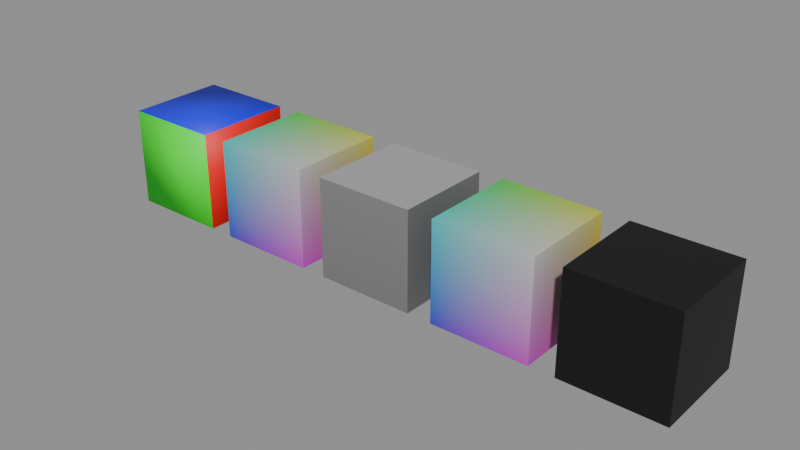 # Source: zeometry-basic-shapes-cube.blend  (saved by Blender 5.2.44; exported with 4.5.12 LTS)
import bpy
from mathutils import Matrix  # noqa: F401  (used for matrix-valued properties, if any)

bpy.ops.wm.read_factory_settings(use_empty=True)
scene = bpy.context.scene
scene.name = 'zeometry-basic-shapes-cube'

# ---- collections
col_cube = bpy.data.collections.new('Cube'); scene.collection.children.link(col_cube)

# ---- materials (node trees are filled in below, after node groups)
mat_mat_collapsesolidpolygon_021 = bpy.data.materials.new('Mat_CollapseSolidPolygon.021')
mat_mat_collapsesolidpolygon_168 = bpy.data.materials.new('Mat_CollapseSolidPolygon.168')
mat_mat_collapsesolidpolygon_205 = bpy.data.materials.new('Mat_CollapseSolidPolygon.205')
mat_mat_collapsesolidpolygon_211 = bpy.data.materials.new('Mat_CollapseSolidPolygon.211')
mat_mat_collapsesolidpolygon_217 = bpy.data.materials.new('Mat_CollapseSolidPolygon.217')

# ---- material node trees
mat_mat_collapsesolidpolygon_021.use_nodes = True; mat_mat_collapsesolidpolygon_021.node_tree.nodes.clear()
_N = mat_mat_collapsesolidpolygon_021.node_tree.nodes; _L = mat_mat_collapsesolidpolygon_021.node_tree.links
n0 = _N.new('ShaderNodeBsdfPrincipled'); n0.name = 'Principled BSDF'; n0.location = (10, 300)
n0.inputs[2].default_value = 0.5528
n0.inputs[10].default_value = 0.005
n1 = _N.new('ShaderNodeOutputMaterial'); n1.name = 'Material Output'; n1.location = (300, 300)
n2 = _N.new('ShaderNodeVertexColor'); n2.name = 'Color Attribute'; n2.location = (-450, -30)
_L.new(n0.outputs[0], n1.inputs[0])
_L.new(n2.outputs[0], n0.inputs[0])
n1.is_active_output = True
mat_mat_collapsesolidpolygon_168.use_nodes = True; mat_mat_collapsesolidpolygon_168.node_tree.nodes.clear()
_N = mat_mat_collapsesolidpolygon_168.node_tree.nodes; _L = mat_mat_collapsesolidpolygon_168.node_tree.links
n0 = _N.new('ShaderNodeBsdfPrincipled'); n0.name = 'Principled BSDF'; n0.location = (10, 300)
n0.inputs[2].default_value = 0.5528
n0.inputs[10].default_value = 0.005
n1 = _N.new('ShaderNodeOutputMaterial'); n1.name = 'Material Output'; n1.location = (300, 300)
n2 = _N.new('ShaderNodeVertexColor'); n2.name = 'Color Attribute'; n2.location = (-450, -30)
_L.new(n0.outputs[0], n1.inputs[0])
_L.new(n2.outputs[0], n0.inputs[0])
n1.is_active_output = True
mat_mat_collapsesolidpolygon_205.use_nodes = True; mat_mat_collapsesolidpolygon_205.node_tree.nodes.clear()
_N = mat_mat_collapsesolidpolygon_205.node_tree.nodes; _L = mat_mat_collapsesolidpolygon_205.node_tree.links
n0 = _N.new('ShaderNodeBsdfPrincipled'); n0.name = 'Principled BSDF'; n0.location = (10, 300)
n0.inputs[2].default_value = 0.5528
n0.inputs[10].default_value = 0.005
n1 = _N.new('ShaderNodeOutputMaterial'); n1.name = 'Material Output'; n1.location = (300, 300)
n2 = _N.new('ShaderNodeVertexColor'); n2.name = 'Color Attribute'; n2.location = (-450, -30)
_L.new(n0.outputs[0], n1.inputs[0])
_L.new(n2.outputs[0], n0.inputs[0])
n1.is_active_output = True
mat_mat_collapsesolidpolygon_211.use_nodes = True; mat_mat_collapsesolidpolygon_211.node_tree.nodes.clear()
_N = mat_mat_collapsesolidpolygon_211.node_tree.nodes; _L = mat_mat_collapsesolidpolygon_211.node_tree.links
n0 = _N.new('ShaderNodeBsdfPrincipled'); n0.name = 'Principled BSDF'; n0.location = (10, 300)
n0.inputs[2].default_value = 0.5528
n0.inputs[10].default_value = 0.005
n1 = _N.new('ShaderNodeOutputMaterial'); n1.name = 'Material Output'; n1.location = (300, 300)
n2 = _N.new('ShaderNodeVertexColor'); n2.name = 'Color Attribute'; n2.location = (-450, -30)
_L.new(n0.outputs[0], n1.inputs[0])
_L.new(n2.outputs[0], n0.inputs[0])
n1.is_active_output = True
mat_mat_collapsesolidpolygon_217.use_nodes = True; mat_mat_collapsesolidpolygon_217.node_tree.nodes.clear()
_N = mat_mat_collapsesolidpolygon_217.node_tree.nodes; _L = mat_mat_collapsesolidpolygon_217.node_tree.links
n0 = _N.new('ShaderNodeBsdfPrincipled'); n0.name = 'Principled BSDF'; n0.location = (10, 300)
n0.inputs[2].default_value = 0.5528
n0.inputs[10].default_value = 0.005
n1 = _N.new('ShaderNodeOutputMaterial'); n1.name = 'Material Output'; n1.location = (300, 300)
n2 = _N.new('ShaderNodeVertexColor'); n2.name = 'Color Attribute'; n2.location = (-450, -30)
_L.new(n0.outputs[0], n1.inputs[0])
_L.new(n2.outputs[0], n0.inputs[0])
n1.is_active_output = True

# ---- meshes
me_mesh_001 = bpy.data.meshes.new('Mesh.001')
me_mesh_001.from_pydata([(-0.25, -0.25, 0.0), (-0.25, -0.25, 0.0), (-0.25, -0.25, 0.0), (0.25, -0.25, 0.0), (0.25, -0.25, 0.0), (0.25, -0.25, 0.0), (-0.25, -0.25, 0.5), (-0.25, -0.25, 0.5), (-0.25, -0.25, 0.5), (0.25, -0.25, 0.5), (0.25, -0.25, 0.5), (0.25, -0.25, 0.5), (-0.25, 0.25, 0.5), (-0.25, 0.25, 0.5), (-0.25, 0.25, 0.5), (0.25, 0.25, 0.5), (0.25, 0.25, 0.5), (0.25, 0.25, 0.5), (-0.25, 0.25, 7.451e-08), (-0.25, 0.25, 7.451e-08), (-0.25, 0.25, 7.451e-08), (0.25, 0.25, 7.451e-08), (0.25, 0.25, 7.451e-08), (0.25, 0.25, 7.451e-08)], [], [(1, 4, 10), (1, 10, 7), (6, 9, 15), (6, 15, 12), (13, 16, 22), (13, 22, 19), (18, 21, 3), (18, 3, 0), (5, 23, 17), (5, 17, 11), (20, 2, 8), (20, 8, 14)])
me_mesh_001.polygons.foreach_set('use_smooth', [True] * 12)
_uv = me_mesh_001.uv_layers.new(name='UVMap')
_uv.uv.foreach_set('vector', [0.5, 0.5, 0.5, 0.5, 0.5, 0.5, 0.5, 0.5, 0.5, 0.5, 0.5, 0.5, 0.5, 0.5, 0.5, 0.5, 0.5, 0.5, 0.5, 0.5, 0.5, 0.5, 0.5, 0.5, 0.5, 0.5, 0.5, 0.5, 0.5, 0.5, 0.5, 0.5, 0.5, 0.5, 0.5, 0.5, 0.5, 0.5, 0.5, 0.5, 0.5, 0.5, 0.5, 0.5, 0.5, 0.5, 0.5, 0.5, 0.5, 0.5, 0.5, 0.5, 0.5, 0.5, 0.5, 0.5, 0.5, 0.5, 0.5, 0.5, 0.5, 0.5, 0.5, 0.5, 0.5, 0.5, 0.5, 0.5, 0.5, 0.5, 0.5, 0.5])
_ca = me_mesh_001.color_attributes.new('Color', 'BYTE_COLOR', 'CORNER')
_ca.data.foreach_set('color', [0.0, 1.0, 0.0, 0.3294, 0.0, 1.0, 0.0, 0.3294, 0.0, 1.0, 0.0, 0.3294, 0.0, 1.0, 0.0, 0.3294, 0.0, 1.0, 0.0, 0.3294, 0.0, 1.0, 0.0, 0.3294, 0.0, 0.0, 1.0, 0.3294, 0.0, 0.0, 1.0, 0.3294, 0.0, 0.0, 1.0, 0.3294, 0.0, 0.0, 1.0, 0.3294, 0.0, 0.0, 1.0, 0.3294, 0.0, 0.0, 1.0, 0.3294, 0.0, 1.0, 0.0, 0.3294, 0.0, 1.0, 0.0, 0.3294, 0.0, 1.0, 0.0, 0.3294, 0.0, 1.0, 0.0, 0.3294, 0.0, 1.0, 0.0, 0.3294, 0.0, 1.0, 0.0, 0.3294, 0.0, 0.0, 1.0, 0.3294, 0.0, 0.0, 1.0, 0.3294, 0.0, 0.0, 1.0, 0.3294, 0.0, 0.0, 1.0, 0.3294, 0.0, 0.0, 1.0, 0.3294, 0.0, 0.0, 1.0, 0.3294, 1.0, 0.0, 0.0, 0.3294, 1.0, 0.0, 0.0, 0.3294, 1.0, 0.0, 0.0, 0.3294, 1.0, 0.0, 0.0, 0.3294, 1.0, 0.0, 0.0, 0.3294, 1.0, 0.0, 0.0, 0.3294, 1.0, 0.0, 0.0, 0.3294, 1.0, 0.0, 0.0, 0.3294, 1.0, 0.0, 0.0, 0.3294, 1.0, 0.0, 0.0, 0.3294, 1.0, 0.0, 0.0, 0.3294, 1.0, 0.0, 0.0, 0.3294])
me_mesh_001.materials.append(mat_mat_collapsesolidpolygon_021)
me_mesh_001.update()
me_mesh_001.normals_split_custom_set([tuple(v) for v in zip(*[iter([-0.5773, -0.5774, -0.5774, 0.5774, -0.5774, -0.5773, 0.5773, -0.5774, 0.5774, -0.5773, -0.5774, -0.5774, 0.5773, -0.5774, 0.5774, -0.5774, -0.5774, 0.5773, -0.5773, -0.5774, 0.5774, 0.5774, -0.5773, 0.5774, 0.5773, 0.5774, 0.5774, -0.5773, -0.5774, 0.5774, 0.5773, 0.5774, 0.5774, -0.5774, 0.5773, 0.5774, -0.5773, 0.5774, 0.5774, 0.5774, 0.5774, 0.5773, 0.5773, 0.5774, -0.5774, -0.5773, 0.5774, 0.5774, 0.5773, 0.5774, -0.5774, -0.5774, 0.5774, -0.5773, -0.5773, 0.5774, -0.5774, 0.5774, 0.5773, -0.5774, 0.5773, -0.5774, -0.5774, -0.5773, 0.5774, -0.5774, 0.5773, -0.5774, -0.5774, -0.5774, -0.5773, -0.5774, 0.5774, -0.5773, -0.5774, 0.5774, 0.5774, -0.5773, 0.5774, 0.5773, 0.5774, 0.5774, -0.5773, -0.5774, 0.5774, 0.5773, 0.5774, 0.5774, -0.5774, 0.5773, -0.5774, 0.5773, -0.5774, -0.5774, -0.5774, -0.5773, -0.5774, -0.5773, 0.5774, -0.5774, 0.5773, -0.5774, -0.5774, -0.5773, 0.5774, -0.5774, 0.5774, 0.5773])] * 3)])
me_mesh_002 = bpy.data.meshes.new('Mesh.002')
me_mesh_002.from_pydata([(-0.25, -0.25, 0.0), (-0.25, -0.25, 0.0), (-0.25, -0.25, 0.0), (0.25, -0.25, 0.0), (0.25, -0.25, 0.0), (0.25, -0.25, 0.0), (-0.25, -0.25, 0.5), (-0.25, -0.25, 0.5), (-0.25, -0.25, 0.5), (0.25, -0.25, 0.5), (0.25, -0.25, 0.5), (0.25, -0.25, 0.5), (-0.25, 0.25, 0.5), (-0.25, 0.25, 0.5), (-0.25, 0.25, 0.5), (0.25, 0.25, 0.5), (0.25, 0.25, 0.5), (0.25, 0.25, 0.5), (-0.25, 0.25, 8.941e-08), (-0.25, 0.25, 8.941e-08), (-0.25, 0.25, 8.941e-08), (0.25, 0.25, 8.941e-08), (0.25, 0.25, 8.941e-08), (0.25, 0.25, 8.941e-08)], [], [(2, 4, 9), (2, 9, 7), (8, 10, 16), (8, 16, 14), (13, 15, 22), (13, 22, 20), (19, 21, 3), (19, 3, 1), (5, 23, 17), (5, 17, 11), (18, 0, 6), (18, 6, 12)])
_uv = me_mesh_002.uv_layers.new(name='UVMap')
_uv.uv.foreach_set('vector', [0.4795, 0.4795, 0.5205, 0.4795, 0.5205, 0.4795, 0.4795, 0.4795, 0.5205, 0.4795, 0.4795, 0.4795, 0.4795, 0.4795, 0.5205, 0.4795, 0.5205, 0.5205, 0.4795, 0.4795, 0.5205, 0.5205, 0.4795, 0.5205, 0.4795, 0.5205, 0.5205, 0.5205, 0.5205, 0.5205, 0.4795, 0.5205, 0.5205, 0.5205, 0.4795, 0.5205, 0.4795, 0.5205, 0.5205, 0.5205, 0.5205, 0.4795, 0.4795, 0.5205, 0.5205, 0.4795, 0.4795, 0.4795, 0.5205, 0.4795, 0.5205, 0.5205, 0.5205, 0.5205, 0.5205, 0.4795, 0.5205, 0.5205, 0.5205, 0.4795, 0.4795, 0.5205, 0.4795, 0.4795, 0.4795, 0.4795, 0.4795, 0.5205, 0.4795, 0.4795, 0.4795, 0.5205])
_ca = me_mesh_002.color_attributes.new('Color', 'BYTE_COLOR', 'CORNER')
_ca.data.foreach_set('color', [0.03689, 0.03689, 0.5841, 1.0, 0.5841, 0.03689, 0.5841, 1.0, 0.5841, 0.5841, 0.5841, 1.0, 0.03689, 0.03689, 0.5841, 1.0, 0.5841, 0.5841, 0.5841, 1.0, 0.03689, 0.5841, 0.5841, 1.0, 0.03689, 0.5841, 0.5841, 1.0, 0.5841, 0.5841, 0.5841, 1.0, 0.5841, 0.5841, 0.03689, 1.0, 0.03689, 0.5841, 0.5841, 1.0, 0.5841, 0.5841, 0.03689, 1.0, 0.03689, 0.5841, 0.03689, 1.0, 0.03689, 0.5841, 0.03689, 1.0, 0.5841, 0.5841, 0.03689, 1.0, 0.5841, 0.03689, 0.03689, 1.0, 0.03689, 0.5841, 0.03689, 1.0, 0.5841, 0.03689, 0.03689, 1.0, 0.03689, 0.03689, 0.03689, 1.0, 0.03689, 0.03689, 0.03689, 1.0, 0.5841, 0.03689, 0.03689, 1.0, 0.5841, 0.03689, 0.5841, 1.0, 0.03689, 0.03689, 0.03689, 1.0, 0.5841, 0.03689, 0.5841, 1.0, 0.03689, 0.03689, 0.5841, 1.0, 0.5841, 0.03689, 0.5841, 1.0, 0.5841, 0.03689, 0.03689, 1.0, 0.5841, 0.5841, 0.03689, 1.0, 0.5841, 0.03689, 0.5841, 1.0, 0.5841, 0.5841, 0.03689, 1.0, 0.5841, 0.5841, 0.5841, 1.0, 0.03689, 0.03689, 0.03689, 1.0, 0.03689, 0.03689, 0.5841, 1.0, 0.03689, 0.5841, 0.5841, 1.0, 0.03689, 0.03689, 0.03689, 1.0, 0.03689, 0.5841, 0.5841, 1.0, 0.03689, 0.5841, 0.03689, 1.0])
me_mesh_002.materials.append(mat_mat_collapsesolidpolygon_168)
me_mesh_002.update()
me_mesh_002.normals_split_custom_set([tuple(v) for v in zip(*[iter([0.0, -1.0, -1.788e-07, 0.0, -1.0, -1.788e-07, 0.0, -1.0, -1.788e-07, 0.0, -1.0, -1.788e-07, 0.0, -1.0, -1.788e-07, 0.0, -1.0, -1.788e-07, 0.0, -1.788e-07, 1.0, 0.0, -1.788e-07, 1.0, 0.0, -1.788e-07, 1.0, 0.0, -1.788e-07, 1.0, 0.0, -1.788e-07, 1.0, 0.0, -1.788e-07, 1.0, 0.0, 1.0, 1.788e-07, 0.0, 1.0, 1.788e-07, 0.0, 1.0, 1.788e-07, 0.0, 1.0, 1.788e-07, 0.0, 1.0, 1.788e-07, 0.0, 1.0, 1.788e-07, 0.0, 1.788e-07, -1.0, 0.0, 1.788e-07, -1.0, 0.0, 1.788e-07, -1.0, 0.0, 1.788e-07, -1.0, 0.0, 1.788e-07, -1.0, 0.0, 1.788e-07, -1.0, 1.0, 0.0, 0.0, 1.0, 0.0, 0.0, 1.0, 0.0, 0.0, 1.0, 0.0, 0.0, 1.0, 0.0, 0.0, 1.0, 0.0, 0.0, -1.0, 0.0, 0.0, -1.0, 0.0, 0.0, -1.0, 0.0, 0.0, -1.0, 0.0, 0.0, -1.0, 0.0, 0.0, -1.0, 0.0, 0.0])] * 3)])
me_mesh_003 = bpy.data.meshes.new('Mesh.003')
me_mesh_003.from_pydata([(-0.2498, -0.2498, 0.0), (-0.2498, -0.2498, 0.0), (-0.2498, -0.2498, 0.0), (0.2498, -0.2498, 0.0), (0.2498, -0.2498, 0.0), (0.2498, -0.2498, 0.0), (-0.2498, -0.2498, 0.5), (-0.2498, -0.2498, 0.5), (-0.2498, -0.2498, 0.5), (0.2498, -0.2498, 0.5), (0.2498, -0.2498, 0.5), (0.2498, -0.2498, 0.5), (-0.2498, 0.2498, 0.5), (-0.2498, 0.2498, 0.5), (-0.2498, 0.2498, 0.5), (0.2498, 0.2498, 0.5), (0.2498, 0.2498, 0.5), (0.2498, 0.2498, 0.5), (-0.2498, 0.2498, 7.451e-08), (-0.2498, 0.2498, 7.451e-08), (-0.2498, 0.2498, 7.451e-08), (0.2498, 0.2498, 7.451e-08), (0.2498, 0.2498, 7.451e-08), (0.2498, 0.2498, 7.451e-08)], [], [(2, 4, 9), (2, 9, 7), (8, 10, 16), (8, 16, 14), (13, 15, 22), (13, 22, 20), (19, 21, 3), (19, 3, 1), (5, 23, 17), (5, 17, 11), (18, 0, 6), (18, 6, 12)])
me_mesh_003.polygons.foreach_set('use_smooth', [0, 0, 1, 1, 0, 0, 1, 1, 0, 0, 0, 0])
_uv = me_mesh_003.uv_layers.new(name='UVMap')
_uv.uv.foreach_set('vector', [0.001891, 0.001992, 0.3312, 0.001992, 0.3312, 0.3316, 0.001891, 0.001992, 0.3312, 0.3316, 0.001891, 0.3316, 0.3387, 0.998, 0.3387, 0.6687, 0.668, 0.6687, 0.3387, 0.998, 0.668, 0.6687, 0.668, 0.998, 0.2827, 0.3353, 0.612, 0.3353, 0.612, 0.6649, 0.2827, 0.3353, 0.612, 0.6649, 0.2827, 0.6649, 0.001891, 0.6687, 0.3312, 0.6687, 0.3312, 0.998, 0.001891, 0.6687, 0.3312, 0.998, 0.001891, 0.998, 0.3387, 0.001992, 0.668, 0.001992, 0.668, 0.3316, 0.3387, 0.001992, 0.668, 0.3316, 0.3387, 0.3316, 0.6178, 0.3353, 0.9471, 0.3353, 0.9471, 0.6649, 0.6178, 0.3353, 0.9471, 0.6649, 0.6178, 0.6649])
_ca = me_mesh_003.color_attributes.new('Color', 'BYTE_COLOR', 'CORNER')
_ca.data.foreach_set('color', [0.1878, 0.1878, 0.1878, 1.0, 0.1878, 0.1878, 0.1878, 1.0, 0.2232, 0.2232, 0.2232, 1.0, 0.1878, 0.1878, 0.1878, 1.0, 0.2232, 0.2232, 0.2232, 1.0, 0.2232, 0.2232, 0.2232, 1.0, 0.3813, 0.3813, 0.3813, 1.0, 0.3813, 0.3813, 0.3813, 1.0, 0.3813, 0.3813, 0.3813, 1.0, 0.3813, 0.3813, 0.3813, 1.0, 0.3813, 0.3813, 0.3813, 1.0, 0.3813, 0.3813, 0.3813, 1.0, 0.2232, 0.2232, 0.2232, 1.0, 0.2232, 0.2232, 0.2232, 1.0, 0.1878, 0.1878, 0.1878, 1.0, 0.2232, 0.2232, 0.2232, 1.0, 0.1878, 0.1878, 0.1878, 1.0, 0.1878, 0.1878, 0.1878, 1.0, 0.3185, 0.3185, 0.3185, 1.0, 0.3185, 0.3185, 0.3185, 1.0, 0.3185, 0.3185, 0.3185, 1.0, 0.3185, 0.3185, 0.3185, 1.0, 0.3185, 0.3185, 0.3185, 1.0, 0.3185, 0.3185, 0.3185, 1.0, 0.1413, 0.1413, 0.1413, 1.0, 0.1413, 0.1413, 0.1413, 1.0, 0.1683, 0.1683, 0.1683, 1.0, 0.1413, 0.1413, 0.1413, 1.0, 0.1683, 0.1683, 0.1683, 1.0, 0.1683, 0.1683, 0.1683, 1.0, 0.1413, 0.1413, 0.1413, 1.0, 0.1413, 0.1413, 0.1413, 1.0, 0.1683, 0.1683, 0.1683, 1.0, 0.1413, 0.1413, 0.1413, 1.0, 0.1683, 0.1683, 0.1683, 1.0, 0.1683, 0.1683, 0.1683, 1.0])
me_mesh_003.materials.append(mat_mat_collapsesolidpolygon_205)
me_mesh_003.update()
me_mesh_003.normals_split_custom_set([tuple(v) for v in zip(*[iter([0.0, -1.0, -1.193e-07, 0.0, -1.0, -1.193e-07, 0.0, -1.0, -1.193e-07, 0.0, -1.0, -1.193e-07, 0.0, -1.0, -1.193e-07, 0.0, -1.0, -1.193e-07, 0.0, -2.983e-07, 1.0, 0.0, -2.983e-07, 1.0, 0.0, -2.983e-07, 1.0, 0.0, -2.983e-07, 1.0, 0.0, -2.983e-07, 1.0, 0.0, -2.983e-07, 1.0, 0.0, 1.0, 1.193e-07, 0.0, 1.0, 1.193e-07, 0.0, 1.0, 1.193e-07, 0.0, 1.0, 1.193e-07, 0.0, 1.0, 1.193e-07, 0.0, 1.0, 1.193e-07, 0.0, 1.491e-07, -1.0, 0.0, 1.491e-07, -1.0, 0.0, 1.491e-07, -1.0, 0.0, 1.491e-07, -1.0, 0.0, 1.491e-07, -1.0, 0.0, 1.491e-07, -1.0, 1.0, 0.0, 0.0, 1.0, 0.0, 0.0, 1.0, 0.0, 0.0, 1.0, -2.322e-10, 0.0, 1.0, -2.322e-10, 0.0, 1.0, -2.322e-10, 0.0, -1.0, 5.965e-08, 0.0, -1.0, 5.965e-08, 0.0, -1.0, 5.965e-08, 0.0, -1.0, -5.988e-08, 0.0, -1.0, -5.988e-08, 0.0, -1.0, -5.988e-08, 0.0])] * 3)])
me_mesh_004 = bpy.data.meshes.new('Mesh.004')
me_mesh_004.from_pydata([(-0.25, -0.25, 0.0), (-0.25, -0.25, 0.0), (-0.25, -0.25, 0.0), (0.25, -0.25, 0.0), (0.25, -0.25, 0.0), (0.25, -0.25, 0.0), (-0.25, -0.25, 0.5), (-0.25, -0.25, 0.5), (-0.25, -0.25, 0.5), (0.25, -0.25, 0.5), (0.25, -0.25, 0.5), (0.25, -0.25, 0.5), (-0.25, 0.25, 0.5), (-0.25, 0.25, 0.5), (-0.25, 0.25, 0.5), (0.25, 0.25, 0.5), (0.25, 0.25, 0.5), (0.25, 0.25, 0.5), (-0.25, 0.25, 5.96e-08), (-0.25, 0.25, 5.96e-08), (-0.25, 0.25, 5.96e-08), (0.25, 0.25, 5.96e-08), (0.25, 0.25, 5.96e-08), (0.25, 0.25, 5.96e-08)], [], [(2, 4, 9), (2, 9, 7), (8, 10, 16), (8, 16, 14), (13, 15, 22), (13, 22, 20), (19, 21, 3), (19, 3, 1), (5, 23, 17), (5, 17, 11), (18, 0, 6), (18, 6, 12)])
_uv = me_mesh_004.uv_layers.new(name='UVMap')
_uv.uv.foreach_set('vector', [0.4795, 0.4795, 0.5205, 0.4795, 0.5205, 0.4795, 0.4795, 0.4795, 0.5205, 0.4795, 0.4795, 0.4795, 0.4795, 0.4795, 0.5205, 0.4795, 0.5205, 0.5205, 0.4795, 0.4795, 0.5205, 0.5205, 0.4795, 0.5205, 0.4795, 0.5205, 0.5205, 0.5205, 0.5205, 0.5205, 0.4795, 0.5205, 0.5205, 0.5205, 0.4795, 0.5205, 0.4795, 0.5205, 0.5205, 0.5205, 0.5205, 0.4795, 0.4795, 0.5205, 0.5205, 0.4795, 0.4795, 0.4795, 0.5205, 0.4795, 0.5205, 0.5205, 0.5205, 0.5205, 0.5205, 0.4795, 0.5205, 0.5205, 0.5205, 0.4795, 0.4795, 0.5205, 0.4795, 0.4795, 0.4795, 0.4795, 0.4795, 0.5205, 0.4795, 0.4795, 0.4795, 0.5205])
_ca = me_mesh_004.color_attributes.new('Color', 'BYTE_COLOR', 'CORNER')
_ca.data.foreach_set('color', [0.03689, 0.03689, 0.5841, 1.0, 0.5841, 0.03689, 0.5841, 1.0, 0.5841, 0.5841, 0.5841, 1.0, 0.03689, 0.03689, 0.5841, 1.0, 0.5841, 0.5841, 0.5841, 1.0, 0.03689, 0.5841, 0.5841, 1.0, 0.03689, 0.5841, 0.5841, 1.0, 0.5841, 0.5841, 0.5841, 1.0, 0.5841, 0.5841, 0.03689, 1.0, 0.03689, 0.5841, 0.5841, 1.0, 0.5841, 0.5841, 0.03689, 1.0, 0.03689, 0.5841, 0.03689, 1.0, 0.03689, 0.5841, 0.03689, 1.0, 0.5841, 0.5841, 0.03689, 1.0, 0.5841, 0.03689, 0.03689, 1.0, 0.03689, 0.5841, 0.03689, 1.0, 0.5841, 0.03689, 0.03689, 1.0, 0.03689, 0.03689, 0.03689, 1.0, 0.03689, 0.03689, 0.03689, 1.0, 0.5841, 0.03689, 0.03689, 1.0, 0.5841, 0.03689, 0.5841, 1.0, 0.03689, 0.03689, 0.03689, 1.0, 0.5841, 0.03689, 0.5841, 1.0, 0.03689, 0.03689, 0.5841, 1.0, 0.5841, 0.03689, 0.5841, 1.0, 0.5841, 0.03689, 0.03689, 1.0, 0.5841, 0.5841, 0.03689, 1.0, 0.5841, 0.03689, 0.5841, 1.0, 0.5841, 0.5841, 0.03689, 1.0, 0.5841, 0.5841, 0.5841, 1.0, 0.03689, 0.03689, 0.03689, 1.0, 0.03689, 0.03689, 0.5841, 1.0, 0.03689, 0.5841, 0.5841, 1.0, 0.03689, 0.03689, 0.03689, 1.0, 0.03689, 0.5841, 0.5841, 1.0, 0.03689, 0.5841, 0.03689, 1.0])
me_mesh_004.materials.append(mat_mat_collapsesolidpolygon_211)
me_mesh_004.update()
me_mesh_004.normals_split_custom_set([tuple(v) for v in zip(*[iter([0.0, -1.0, -1.788e-07, 0.0, -1.0, -1.788e-07, 0.0, -1.0, -1.788e-07, 0.0, -1.0, -1.192e-07, 0.0, -1.0, -1.192e-07, 0.0, -1.0, -1.192e-07, 0.0, -1.192e-07, 1.0, 0.0, -1.192e-07, 1.0, 0.0, -1.192e-07, 1.0, 0.0, -1.192e-07, 1.0, 0.0, -1.192e-07, 1.0, 0.0, -1.192e-07, 1.0, 0.0, 1.0, 1.192e-07, 0.0, 1.0, 1.192e-07, 0.0, 1.0, 1.192e-07, 0.0, 1.0, 1.192e-07, 0.0, 1.0, 1.192e-07, 0.0, 1.0, 1.192e-07, 0.0, 1.192e-07, -1.0, 0.0, 1.192e-07, -1.0, 0.0, 1.192e-07, -1.0, 0.0, 1.192e-07, -1.0, 0.0, 1.192e-07, -1.0, 0.0, 1.192e-07, -1.0, 1.0, 0.0, 0.0, 1.0, 0.0, 0.0, 1.0, 0.0, 0.0, 1.0, 0.0, 0.0, 1.0, 0.0, 0.0, 1.0, 0.0, 0.0, -1.0, 0.0, 0.0, -1.0, 0.0, 0.0, -1.0, 0.0, 0.0, -1.0, 0.0, 0.0, -1.0, 0.0, 0.0, -1.0, 0.0, 0.0])] * 3)])
me_mesh_005 = bpy.data.meshes.new('Mesh.005')
me_mesh_005.from_pydata([(-0.25, -0.25, 0.0), (-0.25, -0.25, 0.0), (-0.25, -0.25, 0.0), (0.25, -0.25, 0.0), (0.25, -0.25, 0.0), (0.25, -0.25, 0.0), (-0.25, -0.25, 0.5), (-0.25, -0.25, 0.5), (-0.25, -0.25, 0.5), (0.25, -0.25, 0.5), (0.25, -0.25, 0.5), (0.25, -0.25, 0.5), (-0.25, 0.25, 0.5), (-0.25, 0.25, 0.5), (-0.25, 0.25, 0.5), (0.25, 0.25, 0.5), (0.25, 0.25, 0.5), (0.25, 0.25, 0.5), (-0.25, 0.25, 5.96e-08), (-0.25, 0.25, 5.96e-08), (-0.25, 0.25, 5.96e-08), (0.25, 0.25, 5.96e-08), (0.25, 0.25, 5.96e-08), (0.25, 0.25, 5.96e-08)], [], [(2, 4, 9), (2, 9, 7), (8, 10, 16), (8, 16, 14), (13, 15, 22), (13, 22, 20), (19, 21, 3), (19, 3, 1), (5, 23, 17), (5, 17, 11), (18, 0, 6), (18, 6, 12)])
_uv = me_mesh_005.uv_layers.new(name='UVMap')
_uv.uv.foreach_set('vector', [0.4795, 0.4795, 0.5205, 0.4795, 0.5205, 0.4795, 0.4795, 0.4795, 0.5205, 0.4795, 0.4795, 0.4795, 0.4795, 0.4795, 0.5205, 0.4795, 0.5205, 0.5205, 0.4795, 0.4795, 0.5205, 0.5205, 0.4795, 0.5205, 0.4795, 0.5205, 0.5205, 0.5205, 0.5205, 0.5205, 0.4795, 0.5205, 0.5205, 0.5205, 0.4795, 0.5205, 0.4795, 0.5205, 0.5205, 0.5205, 0.5205, 0.4795, 0.4795, 0.5205, 0.5205, 0.4795, 0.4795, 0.4795, 0.5205, 0.4795, 0.5205, 0.5205, 0.5205, 0.5205, 0.5205, 0.4795, 0.5205, 0.5205, 0.5205, 0.4795, 0.4795, 0.5205, 0.4795, 0.4795, 0.4795, 0.4795, 0.4795, 0.5205, 0.4795, 0.4795, 0.4795, 0.5205])
_ca = me_mesh_005.color_attributes.new('Color', 'BYTE_COLOR', 'CORNER')
_ca.data.foreach_set('color', [0.0, 0.0, 0.0, 1.0, 0.0, 0.0, 0.0, 1.0, 0.0, 0.0, 0.0, 1.0, 0.0, 0.0, 0.0, 1.0, 0.0, 0.0, 0.0, 1.0, 0.0, 0.0, 0.0, 1.0, 0.0, 0.0, 0.0, 1.0, 0.0, 0.0, 0.0, 1.0, 0.0, 0.0, 0.0, 1.0, 0.0, 0.0, 0.0, 1.0, 0.0, 0.0, 0.0, 1.0, 0.0, 0.0, 0.0, 1.0, 0.0, 0.0, 0.0, 1.0, 0.0, 0.0, 0.0, 1.0, 0.0, 0.0, 0.0, 1.0, 0.0, 0.0, 0.0, 1.0, 0.0, 0.0, 0.0, 1.0, 0.0, 0.0, 0.0, 1.0, 0.0, 0.0, 0.0, 1.0, 0.0, 0.0, 0.0, 1.0, 0.0, 0.0, 0.0, 1.0, 0.0, 0.0, 0.0, 1.0, 0.0, 0.0, 0.0, 1.0, 0.0, 0.0, 0.0, 1.0, 0.0, 0.0, 0.0, 1.0, 0.0, 0.0, 0.0, 1.0, 0.0, 0.0, 0.0, 1.0, 0.0, 0.0, 0.0, 1.0, 0.0, 0.0, 0.0, 1.0, 0.0, 0.0, 0.0, 1.0, 0.0, 0.0, 0.0, 1.0, 0.0, 0.0, 0.0, 1.0, 0.0, 0.0, 0.0, 1.0, 0.0, 0.0, 0.0, 1.0, 0.0, 0.0, 0.0, 1.0, 0.0, 0.0, 0.0, 1.0])
me_mesh_005.materials.append(mat_mat_collapsesolidpolygon_217)
me_mesh_005.update()
me_mesh_005.normals_split_custom_set([tuple(v) for v in zip(*[iter([0.0, -1.0, -1.788e-07, 0.0, -1.0, -1.788e-07, 0.0, -1.0, -1.788e-07, 0.0, -1.0, -2.384e-07, 0.0, -1.0, -2.384e-07, 0.0, -1.0, -2.384e-07, 0.0, -1.192e-07, 1.0, 0.0, -1.192e-07, 1.0, 0.0, -1.192e-07, 1.0, 0.0, -1.192e-07, 1.0, 0.0, -1.192e-07, 1.0, 0.0, -1.192e-07, 1.0, 0.0, 1.0, 1.788e-07, 0.0, 1.0, 1.788e-07, 0.0, 1.0, 1.788e-07, 0.0, 1.0, 1.192e-07, 0.0, 1.0, 1.192e-07, 0.0, 1.0, 1.192e-07, 0.0, 1.192e-07, -1.0, 0.0, 1.192e-07, -1.0, 0.0, 1.192e-07, -1.0, 0.0, 1.192e-07, -1.0, 0.0, 1.192e-07, -1.0, 0.0, 1.192e-07, -1.0, 1.0, 0.0, 0.0, 1.0, 0.0, 0.0, 1.0, 0.0, 0.0, 1.0, 0.0, 0.0, 1.0, 0.0, 0.0, 1.0, 0.0, 0.0, -1.0, 0.0, 0.0, -1.0, 0.0, 0.0, -1.0, 0.0, 0.0, -1.0, 0.0, 0.0, -1.0, 0.0, 0.0, -1.0, 0.0, 0.0])] * 3)])

# ---- objects
ob_cube_v1 = bpy.data.objects.new('Cube_v1', me_mesh_001)
ob_cube_v2 = bpy.data.objects.new('Cube_v2', me_mesh_002)
ob_cube_v3 = bpy.data.objects.new('Cube_v3', me_mesh_003)
ob_cube_v4 = bpy.data.objects.new('Cube_v4', me_mesh_004)
ob_cube_v5 = bpy.data.objects.new('Cube_v5', me_mesh_005)

# ---- transforms, parenting, visibility, modifiers, constraints
ob_cube_v1.location = (0.25, 0.0, 0.0)
ob_cube_v1.rotation_mode = 'QUATERNION'
ob_cube_v1.rotation_quaternion = (1.0, 0.0, 0.0, 0.0)
ob_cube_v2.location = (0.875, 0.0, 0.0)
ob_cube_v2.rotation_mode = 'QUATERNION'
ob_cube_v2.rotation_quaternion = (1.0, 0.0, 0.0, 0.0)
ob_cube_v3.location = (1.5, 0.0, 0.0)
ob_cube_v3.rotation_mode = 'QUATERNION'
ob_cube_v3.rotation_quaternion = (1.0, 0.0, 0.0, 0.0)
ob_cube_v4.location = (2.125, 0.0, 0.0)
ob_cube_v4.rotation_mode = 'QUATERNION'
ob_cube_v4.rotation_quaternion = (1.0, 0.0, 0.0, 0.0)
ob_cube_v5.location = (2.75, 0.0, 0.0)
ob_cube_v5.rotation_mode = 'QUATERNION'
ob_cube_v5.rotation_quaternion = (1.0, 0.0, 0.0, 0.0)

# ---- collection membership
col_cube.objects.link(ob_cube_v1)
col_cube.objects.link(ob_cube_v2)
col_cube.objects.link(ob_cube_v3)
col_cube.objects.link(ob_cube_v4)
col_cube.objects.link(ob_cube_v5)

# ---- scene / render settings (as saved in the file)
scene.frame_start = 1; scene.frame_end = 250; scene.frame_set(1)
scene.render.engine = 'BLENDER_EEVEE_NEXT'
scene.render.image_settings.exr_codec = 'NONE'
scene.render.use_bake_clear = False
scene.render.bake_margin = 0
scene.render.bake_bias = 0.0
scene.render.bake_samples = 0
scene.render.simplify_subdivision_render = 0
scene.render.simplify_child_particles_render = 0.0
scene.render.compositor_device = 'GPU'
scene.eevee.use_volume_custom_range = False
scene.eevee.gtao_distance = 0.0
scene.eevee.use_fast_gi = False
scene.eevee.fast_gi_thickness_near = 0.1
scene.eevee.fast_gi_thickness_far = 0.0
scene.eevee.ray_tracing_options.screen_trace_thickness = 0.1
bpy.context.view_layer.update()

# ---- added for rendering (the .blend has no active camera and no usable light): camera, sun + grey world if the file has none
cam_auto = bpy.data.cameras.new('AutoCamera')
cam_auto.lens = 50.0
cam_auto.sensor_width = 36.0
cam_auto.clip_end = 1000.0
ob_auto_camera = bpy.data.objects.new('AutoCamera', cam_auto)
scene.collection.objects.link(ob_auto_camera)
ob_auto_camera.location = (4.35103, -3.42154, 2.53103)
ob_auto_camera.rotation_euler = (1.09748, -7.21219e-08, 0.694738)
scene.camera = ob_auto_camera
light_auto_sun = bpy.data.lights.new('AutoSun', 'SUN')
light_auto_sun.energy = 3.0
light_auto_sun.angle = 0.0523599
ob_auto_sun = bpy.data.objects.new('AutoSun', light_auto_sun)
scene.collection.objects.link(ob_auto_sun)
ob_auto_sun.rotation_euler = (0.872665, 0.174533, 0.523599)
if scene.world is None:
    world_auto = bpy.data.worlds.new('AutoWorld')
    world_auto.color = (0.3, 0.3, 0.3)
    scene.world = world_auto
bpy.context.view_layer.update()
